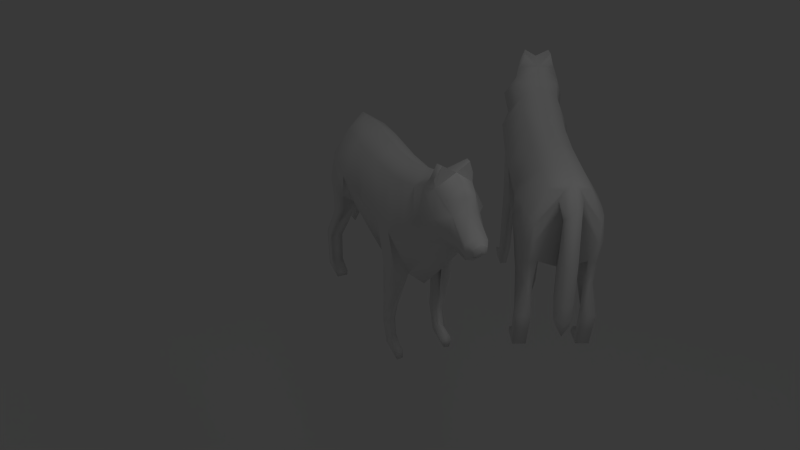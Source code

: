 # Source: wilk.blend  (saved by Blender 2.61.0; exported with 4.5.12 LTS)
import bpy
from mathutils import Matrix  # noqa: F401  (used for matrix-valued properties, if any)

bpy.ops.wm.read_factory_settings(use_empty=True)
scene = bpy.context.scene
scene.name = 'Scene'

# ---- collections
col_collection_1 = bpy.data.collections.new('Collection 1'); scene.collection.children.link(col_collection_1)

# ---- world
world_world = bpy.data.worlds.new('World'); scene.world = world_world
world_world.color = (0.05088, 0.05088, 0.05088)
world_world.use_sun_shadow = False
world_world.sun_shadow_jitter_overblur = 0.0
world_world.cycles.sampling_method = 'MANUAL'
world_world.cycles.sample_map_resolution = 256

# ---- cameras
cam_camera = bpy.data.cameras.new('Camera')
cam_camera.clip_end = 100.0
cam_camera.lens = 35.0
cam_camera.sensor_width = 32.0
cam_camera.sensor_height = 18.0
cam_camera.ortho_scale = 7.314
cam_camera.dof.focus_distance = 0.0
cam_camera.dof.aperture_fstop = 128.0

# ---- lights
light_lamp = bpy.data.lights.new('Lamp', 'POINT')
light_lamp.transmission_factor = 0.0
light_lamp.cutoff_distance = 30.0
light_lamp.energy = 100.0
light_lamp.shadow_buffer_clip_start = 1.001
light_lamp.shadow_soft_size = 1.0
light_lamp.shadow_maximum_resolution = 0.006
light_lamp.use_absolute_resolution = True
light_lamp.cycles.use_multiple_importance_sampling = False

# ---- meshes
me_cube_000 = bpy.data.meshes.new('Cube.000')
me_cube_000.from_pydata([(0.1478, -0.6152, -1.08), (-0.9129, -0.5939, -0.8628), (0.1609, -0.4634, 0.7821), (-0.9853, -0.4845, 0.7832), (1.035, -0.4636, 0.8537), (1.153, -0.5371, -1.356), (-1.729, -0.4837, 0.749), (-2.034, -0.5753, -0.9484), (2.034, -0.4083, -1.17), (1.742, -0.465, 1.026), (2.238, -0.4559, 1.186), (2.622, -0.4677, -0.4871), (3.14, -0.345, 0.2929), (2.565, -0.4764, 1.431), (-2.038, -0.2031, 0.4029), (-2.014, -0.1726, 0.8536), (-2.474, -0.1608, 0.4261), (-2.225, -0.1455, 0.1846), (-2.162, -0.1567, -1.028), (-2.766, -0.157, -0.6403), (-2.869, -0.1556, -1.497), (-2.26, -0.1572, -1.73), (-2.551, -0.1552, -2.17), (-2.877, -0.1547, -1.964), (-2.796, -0.1535, -2.207), (0.1417, -0.8445, -0.1423), (-0.7288, -0.9778, 0.01316), (2.433, -0.8426, 0.3433), (2.717, -0.6691, 0.5647), (-2.033, -0.2714, 0.5889), (-2.344, -0.2069, 0.2998), (-2.465, -0.2149, -0.8289), (-2.566, -0.2141, -1.601), (-2.716, -0.2135, -2.049), (0.1717, 2.086e-07, -1.3), (-0.7165, 3.874e-07, -0.9569), (0.1809, -1.097e-07, 1.05), (-1.0, 3.576e-07, 1.099), (1.037, -2.109e-07, 1.138), (1.105, -2.98e-08, -1.519), (-1.745, 4.172e-07, 1.04), (-2.098, 4.768e-07, -1.102), (2.006, -5.96e-08, -1.558), (1.761, -4.133e-07, 1.348), (2.217, -5.146e-07, 1.494), (2.558, -6.797e-07, 1.67), (-2.034, 4.659e-07, 0.6361), (-2.014, 4.619e-07, 1.028), (-2.486, 6.557e-07, 0.5637), (-2.229, 6.398e-07, 0.3008), (-2.132, 1.478e-06, -1.187), (-2.798, 1.475e-06, -0.6922), (-2.894, 1.907e-06, -1.675), (-2.228, 1.902e-06, -1.938), (-2.545, 2.111e-06, -2.445), (-2.888, 2.116e-06, -2.182), (-2.815, 2.205e-06, -2.478), (-1.484, -0.4196, -1.063), (-0.7219, -0.7992, -0.5464), (-2.121, -0.7227, -0.4177), (-1.448, -0.897, 0.09378), (-2.038, -0.745, 0.03272), (-2.084, -0.8065, -0.5377), (-2.006, -0.7809, -1.015), (-0.7393, -0.9862, -0.535), (-0.8655, -0.9273, -1.016), (-1.496, -0.8893, -1.061), (-1.5, -0.9506, -0.5608), (-1.325, -0.9025, -1.632), (-1.74, -0.8415, -1.667), (-2.013, -0.7617, -1.619), (-1.325, -0.6181, -1.63), (-2.012, -0.6168, -1.617), (-1.74, -0.4869, -1.663), (-1.84, -0.6315, -2.344), (-2.196, -0.5966, -2.37), (-2.199, -0.9203, -2.373), (-1.84, -0.9319, -2.347), (-1.791, -0.9273, -3.067), (-2.045, -0.9223, -3.308), (-2.043, -0.598, -3.306), (-1.792, -0.6354, -3.065), (-1.521, -0.642, -3.189), (-1.479, -0.6225, -3.416), (-1.478, -0.8922, -3.418), (-1.52, -0.9197, -3.191), (1.143, -0.8194, -0.2393), (1.784, -0.8216, -0.1454), (1.984, -0.6868, -1.361), (1.199, -0.6798, -1.353), (1.595, -0.7859, -1.365), (1.51, -0.7791, -2.275), (1.232, -0.6734, -2.2), (1.781, -0.6744, -2.206), (1.251, -0.5336, -2.195), (1.759, -0.5336, -2.199), (1.269, -0.5336, -2.795), (1.639, -0.5336, -2.67), (1.653, -0.6674, -2.671), (1.254, -0.6793, -2.806), (1.498, -0.7723, -2.801), (1.704, -0.7661, -3.266), (1.511, -0.6904, -3.393), (1.757, -0.6674, -3.082), (1.524, -0.5336, -3.375), (1.748, -0.5336, -3.089), (1.997, -0.5536, -3.165), (2.168, -0.5336, -3.462), (1.974, -0.6669, -3.146), (2.167, -0.6778, -3.486), (2.15, -0.7366, -3.259), (2.773, -1.08e-07, 1.792), (3.092, -0.7477, 0.9448), (2.818, -0.5237, 1.492), (3.429, -0.3704, 0.5889), (3.155, -0.419, 1.595), (3.421, -0.4975, 1.025), (3.233, -1.192e-07, 1.927), (3.81, -1.08e-07, 1.343), (3.516, -1.08e-07, 1.813), (3.532, -0.308, 1.519), (3.793, -0.2386, 0.5469), (3.695, -0.272, 1.244), (3.8, -0.2452, 0.6649), (3.791, -1.08e-07, 0.6501), (4.268, -0.2167, 0.5784), (4.292, -1.043e-07, 0.5748), (4.274, -0.2536, 0.9095), (4.3, -1.08e-07, 1.036), (4.461, -1.08e-07, 0.9647), (4.459, -0.147, 0.8856), (4.456, -1.043e-07, 0.7115), (4.458, -0.1249, 0.7154), (4.556, -1.18e-07, 0.8726), (4.188, -0.2046, 0.5594), (4.211, -1.08e-07, 0.5543), (4.184, -0.1738, 0.4872), (4.203, -1.49e-07, 0.4414), (4.263, -1.043e-07, 0.5334), (3.12, -0.4321, 1.796), (3.194, -0.3032, 2.106), (2.923, -0.3087, 1.93), (2.934, -0.435, 1.724), (3.01, -0.3323, 2.077), (3.795, -0.3828, 0.9574), (4.275, -0.2574, 0.7477), (4.457, -0.1471, 0.7961), (3.711, -1.08e-07, 1.614), (4.203, -1.49e-07, 0.4414), (3.783, -1.49e-07, 0.4738), (3.439, -1.192e-07, 0.3877), (3.239, -1.192e-07, 0.05621), (2.683, -1.192e-07, -0.8066), (1.599, -0.4882, -1.353), (1.606, -1.043e-07, -1.594), (1.505, -0.4818, -2.197), (1.454, -0.4818, -2.732), (1.636, -0.4818, -3.232), (2.083, -0.4918, -3.314), (-1.759, -0.534, -1.006), (-1.751, -0.8818, -1.038), (-1.792, -0.9323, -0.5492), (-1.743, -0.8654, 0.06325), (-1.876, -0.8239, -1.643), (-1.876, -0.5972, -1.64), (-2.018, -0.5832, -2.357), (-2.02, -0.946, -2.36), (-1.918, -0.9445, -3.188), (-1.918, -0.5863, -3.186), (-1.5, -0.6044, -3.302), (-1.499, -0.9227, -3.304)], [], [(25, 2, 3, 26), (2, 25, 86, 4), (25, 0, 5, 86), (4, 86, 87, 9), (9, 87, 27, 10), (87, 8, 11, 27), (10, 27, 28, 13), (27, 11, 12, 28), (61, 6, 15, 29), (14, 29, 30, 17), (29, 15, 16, 30), (17, 30, 31, 18), (30, 16, 19, 31), (18, 31, 32, 21), (31, 19, 20, 32), (21, 32, 33, 22), (32, 20, 23, 33), (22, 33, 24), (33, 23, 24), (34, 0, 1, 35), (37, 3, 2, 36), (36, 2, 4, 38), (0, 34, 39, 5), (3, 37, 40, 6), (38, 4, 9, 43), (43, 9, 10, 44), (8, 42, 152, 11), (11, 152, 151, 12), (44, 10, 13, 45), (41, 7, 14, 46), (6, 40, 47, 15), (15, 47, 48, 16), (46, 14, 17, 49), (49, 17, 18, 50), (16, 48, 51, 19), (19, 51, 52, 20), (50, 18, 21, 53), (53, 21, 22, 54), (20, 52, 55, 23), (23, 55, 56, 24), (54, 22, 24, 56), (58, 0, 25), (26, 58, 25), (1, 0, 58), (60, 3, 6), (60, 26, 3), (59, 29, 14), (7, 59, 14), (59, 61, 29), (57, 41, 35), (1, 57, 35), (61, 59, 62), (59, 7, 63, 62), (58, 26, 64), (1, 58, 64, 65), (65, 64, 67, 66), (64, 26, 60, 67), (65, 66, 69, 68), (1, 65, 68, 71), (63, 7, 72, 70), (57, 1, 71, 73), (73, 71, 74), (70, 72, 75, 76), (71, 68, 77, 74), (68, 69, 77), (74, 77, 78, 81), (76, 75, 80, 79), (79, 80, 83, 84), (81, 78, 85, 82), (8, 87, 88), (86, 5, 89), (90, 87, 86), (89, 90, 86), (90, 88, 87), (90, 89, 92, 91), (88, 90, 91, 93), (89, 5, 94, 92), (8, 88, 93, 95), (95, 93, 98, 97), (92, 94, 96, 99), (93, 91, 100, 98), (91, 92, 99, 100), (100, 99, 102, 101), (98, 100, 101, 103), (99, 96, 104, 102), (97, 98, 103, 105), (105, 103, 108, 106), (102, 104, 107, 109), (103, 101, 110, 108), (101, 102, 109, 110), (108, 110, 106), (110, 109, 107), (45, 13, 113, 111), (12, 151, 150, 114), (13, 28, 112, 113), (28, 12, 114, 112), (112, 114, 116), (113, 112, 116, 115), (117, 115, 120, 119), (114, 150, 149, 121), (115, 116, 122, 120), (123, 116, 114), (121, 123, 114), (123, 124, 126, 125), (118, 122, 127, 128), (128, 127, 130, 129), (125, 126, 131, 132), (132, 131, 133), (129, 130, 133), (124, 123, 134, 135), (123, 121, 136, 134), (121, 149, 148, 136), (136, 137, 138), (134, 136, 138), (135, 134, 138), (115, 117, 140, 139), (113, 115, 139, 142), (111, 113, 142, 141), (143, 117, 111), (141, 143, 111), (143, 140, 117), (143, 142, 139), (140, 143, 139), (143, 141, 142), (123, 144, 116), (144, 122, 116), (122, 144, 145, 127), (144, 123, 125, 145), (127, 145, 146, 130), (145, 125, 132, 146), (130, 146, 133), (146, 132, 133), (147, 120, 122), (118, 147, 122), (147, 119, 120), (39, 154, 153, 5), (154, 42, 8, 153), (5, 153, 155, 94), (153, 8, 95, 155), (94, 155, 156, 96), (155, 95, 97, 156), (96, 156, 157, 104), (156, 97, 105, 157), (104, 157, 158, 107), (157, 105, 106, 158), (107, 158, 110), (158, 106, 110), (61, 162, 6), (162, 60, 6), (57, 159, 41), (159, 7, 41), (67, 161, 160, 66), (161, 62, 63, 160), (60, 162, 161, 67), (162, 61, 62, 161), (66, 160, 163, 69), (160, 63, 70, 163), (7, 159, 164, 72), (159, 57, 73, 164), (72, 164, 165, 75), (164, 73, 74, 165), (69, 163, 166, 77), (163, 70, 76, 166), (77, 166, 167, 78), (166, 76, 79, 167), (75, 165, 168, 80), (165, 74, 81, 168), (80, 168, 169, 83), (168, 81, 82, 169), (78, 167, 170, 85), (167, 79, 84, 170), (83, 169, 170, 84), (169, 82, 85, 170)])
me_cube_000.polygons.foreach_set('use_smooth', [True] * 173)
_k = set([(1, 58), (26, 58), (115, 117), (115, 139), (117, 140), (123, 124), (123, 125), (123, 134), (125, 126), (129, 130), (130, 146), (131, 132), (132, 146), (134, 138), (139, 140)])
me_cube_000.attributes.new('sharp_edge', 'BOOLEAN', 'EDGE').data.foreach_set('value', [ (min(e.vertices), max(e.vertices)) in _k for e in me_cube_000.edges])
_uv = me_cube_000.uv_layers.new(name='UVTex')
_uv.uv.foreach_set('vector', [0.3979, 0.4882, 0.3963, 0.5996, 0.2827, 0.5906, 0.3081, 0.5013, 0.3963, 0.5996, 0.3979, 0.4882, 0.5049, 0.4818, 0.4878, 0.6118, 0.3979, 0.4882, 0.402, 0.3812, 0.5051, 0.3614, 0.5049, 0.4818, 0.4878, 0.6118, 0.5049, 0.4818, 0.5716, 0.4955, 0.5619, 0.6308, 0.5619, 0.6308, 0.5716, 0.4955, 0.6349, 0.5496, 0.6131, 0.648, 0.5716, 0.4955, 0.6179, 0.3764, 0.6697, 0.4531, 0.6349, 0.5496, 0.6131, 0.648, 0.6349, 0.5496, 0.6668, 0.5746, 0.646, 0.6687, 0.6349, 0.5496, 0.6697, 0.4531, 0.7225, 0.5288, 0.6668, 0.5746, 0.1929, 0.5147, 0.2174, 0.5824, 0.1764, 0.6089, 0.1679, 0.5811, 0.9327, 0.3459, 0.9315, 0.3656, 0.902, 0.3315, 0.9164, 0.3159, 0.9315, 0.3656, 0.9279, 0.3947, 0.8877, 0.3456, 0.902, 0.3315, 0.9164, 0.3159, 0.902, 0.3315, 0.8589, 0.209, 0.8827, 0.1823, 0.902, 0.3315, 0.8877, 0.3456, 0.8322, 0.237, 0.8589, 0.209, 0.8827, 0.1823, 0.8589, 0.209, 0.8276, 0.1343, 0.8554, 0.1131, 0.8589, 0.209, 0.8322, 0.237, 0.7992, 0.1525, 0.8276, 0.1343, 0.8554, 0.1131, 0.8276, 0.1343, 0.8027, 0.09396, 0.8156, 0.07655, 0.8276, 0.1343, 0.7992, 0.1525, 0.7882, 0.1059, 0.8027, 0.09396, 0.8156, 0.07655, 0.8027, 0.09396, 0.7897, 0.07993, 0.8027, 0.09396, 0.7882, 0.1059, 0.7897, 0.07993, 0.4034, 0.3155, 0.402, 0.3812, 0.3054, 0.3874, 0.3094, 0.3271, 0.2731, 0.6554, 0.2827, 0.5906, 0.3963, 0.5996, 0.3918, 0.6632, 0.3918, 0.6632, 0.3963, 0.5996, 0.4878, 0.6118, 0.4778, 0.6765, 0.402, 0.3812, 0.4034, 0.3155, 0.4983, 0.3057, 0.5051, 0.3614, 0.2827, 0.5906, 0.2731, 0.6554, 0.1989, 0.6393, 0.2174, 0.5824, 0.4778, 0.6765, 0.4878, 0.6118, 0.5619, 0.6308, 0.5518, 0.6963, 0.5518, 0.6963, 0.5619, 0.6308, 0.6131, 0.648, 0.599, 0.7103, 0.6179, 0.3764, 0.6542, 0.3255, 0.7132, 0.4068, 0.6697, 0.4531, 0.6697, 0.4531, 0.7132, 0.4068, 0.7662, 0.5049, 0.7225, 0.5288, 0.599, 0.7103, 0.6131, 0.648, 0.646, 0.6687, 0.6345, 0.7243, 0.08375, 0.4545, 0.1362, 0.4459, 0.1555, 0.5688, 0.1476, 0.5951, 0.2174, 0.5824, 0.1989, 0.6393, 0.172, 0.6335, 0.1764, 0.6089, 0.9279, 0.3947, 0.9187, 0.4176, 0.8776, 0.3653, 0.8877, 0.3456, 0.9603, 0.3474, 0.9327, 0.3459, 0.9164, 0.3159, 0.9388, 0.3202, 0.9388, 0.3202, 0.9164, 0.3159, 0.8827, 0.1823, 0.8947, 0.1598, 0.8877, 0.3456, 0.8776, 0.3653, 0.8135, 0.2387, 0.8322, 0.237, 0.8322, 0.237, 0.8135, 0.2387, 0.7773, 0.1388, 0.7992, 0.1525, 0.8947, 0.1598, 0.8827, 0.1823, 0.8554, 0.1131, 0.8615, 0.08533, 0.8615, 0.08533, 0.8554, 0.1131, 0.8156, 0.07655, 0.8086, 0.0414, 0.7992, 0.1525, 0.7773, 0.1388, 0.7694, 0.0836, 0.7882, 0.1059, 0.7882, 0.1059, 0.7694, 0.0836, 0.7759, 0.04745, 0.7897, 0.07993, 0.8086, 0.0414, 0.8156, 0.07655, 0.7897, 0.07993, 0.7759, 0.04745, 0.3209, 0.4423, 0.402, 0.3812, 0.3979, 0.4882, 0.3081, 0.5013, 0.3209, 0.4423, 0.3979, 0.4882, 0.3054, 0.3874, 0.402, 0.3812, 0.3209, 0.4423, 0.2426, 0.5135, 0.2827, 0.5906, 0.2174, 0.5824, 0.2426, 0.5135, 0.3081, 0.5013, 0.2827, 0.5906, 0.1667, 0.4873, 0.1679, 0.5811, 0.1555, 0.5688, 0.1362, 0.4459, 0.1667, 0.4873, 0.1555, 0.5688, 0.1667, 0.4873, 0.1929, 0.5147, 0.1679, 0.5811, 0.1865, 0.7815, 0.1188, 0.735, 0.2696, 0.735, 0.2607, 0.8012, 0.1865, 0.7815, 0.2696, 0.735, 0.1929, 0.5147, 0.1667, 0.4873, 0.1804, 0.4717, 0.1667, 0.4873, 0.1362, 0.4459, 0.1698, 0.4286, 0.1804, 0.4717, 0.3209, 0.4423, 0.3081, 0.5013, 0.2982, 0.4489, 0.3054, 0.3874, 0.3209, 0.4423, 0.2982, 0.4489, 0.2794, 0.4053, 0.2794, 0.4053, 0.2982, 0.4489, 0.2292, 0.4573, 0.219, 0.411, 0.2982, 0.4489, 0.3081, 0.5013, 0.2426, 0.5135, 0.2292, 0.4573, 0.2794, 0.4053, 0.219, 0.411, 0.1816, 0.3532, 0.2269, 0.3493, 0.3054, 0.3874, 0.2794, 0.4053, 0.2269, 0.3493, 0.2486, 0.3296, 0.1698, 0.4286, 0.1362, 0.4459, 0.1205, 0.375, 0.1517, 0.3646, 0.3106, 0.3197, 0.3054, 0.3874, 0.2486, 0.3296, 0.2558, 0.2862, 0.2558, 0.2862, 0.2486, 0.3296, 0.1813, 0.2512, 0.1517, 0.3646, 0.1205, 0.375, 0.08877, 0.3023, 0.1202, 0.2889, 0.2486, 0.3296, 0.2269, 0.3493, 0.155, 0.2761, 0.1813, 0.2512, 0.2269, 0.3493, 0.1816, 0.3532, 0.155, 0.2761, 0.1813, 0.2512, 0.155, 0.2761, 0.1082, 0.2196, 0.1193, 0.1905, 0.1202, 0.2889, 0.08877, 0.3023, 0.06972, 0.2291, 0.08868, 0.2277, 0.08868, 0.2277, 0.06972, 0.2291, 0.08087, 0.2028, 0.08714, 0.208, 0.1193, 0.1905, 0.1082, 0.2196, 0.09416, 0.2069, 0.09186, 0.1945, 0.6179, 0.3764, 0.5716, 0.4955, 0.6022, 0.3741, 0.5049, 0.4818, 0.5051, 0.3614, 0.52, 0.365, 0.562, 0.3691, 0.5716, 0.4955, 0.5049, 0.4818, 0.52, 0.365, 0.562, 0.3691, 0.5049, 0.4818, 0.562, 0.3691, 0.6022, 0.3741, 0.5716, 0.4955, 0.562, 0.3691, 0.52, 0.365, 0.5352, 0.2779, 0.5681, 0.2745, 0.6022, 0.3741, 0.562, 0.3691, 0.5681, 0.2745, 0.5966, 0.2855, 0.52, 0.365, 0.5051, 0.3614, 0.5208, 0.2755, 0.5352, 0.2779, 0.6179, 0.3764, 0.6022, 0.3741, 0.5966, 0.2855, 0.6115, 0.2843, 0.6115, 0.2843, 0.5966, 0.2855, 0.5911, 0.2307, 0.6066, 0.2285, 0.5352, 0.2779, 0.5208, 0.2755, 0.5323, 0.2204, 0.5446, 0.2222, 0.5966, 0.2855, 0.5681, 0.2745, 0.5692, 0.2204, 0.5911, 0.2307, 0.5681, 0.2745, 0.5352, 0.2779, 0.5446, 0.2222, 0.5692, 0.2204, 0.5692, 0.2204, 0.5446, 0.2222, 0.552, 0.1826, 0.5631, 0.1805, 0.5911, 0.2307, 0.5692, 0.2204, 0.5631, 0.1805, 0.5801, 0.1824, 0.5446, 0.2222, 0.5323, 0.2204, 0.544, 0.1797, 0.552, 0.1826, 0.6066, 0.2285, 0.5911, 0.2307, 0.5801, 0.1824, 0.5949, 0.1753, 0.5949, 0.1753, 0.5801, 0.1824, 0.5713, 0.1661, 0.574, 0.1591, 0.552, 0.1826, 0.544, 0.1797, 0.5581, 0.1613, 0.5599, 0.1643, 0.5801, 0.1824, 0.5631, 0.1805, 0.5642, 0.1632, 0.5713, 0.1661, 0.5631, 0.1805, 0.552, 0.1826, 0.5599, 0.1643, 0.5642, 0.1632, 0.5713, 0.1661, 0.5642, 0.1632, 0.574, 0.1591, 0.5642, 0.1632, 0.5599, 0.1643, 0.5581, 0.1613, 0.6345, 0.7243, 0.646, 0.6687, 0.6749, 0.6734, 0.6574, 0.7352, 0.7225, 0.5288, 0.7662, 0.5049, 0.7848, 0.5389, 0.7601, 0.5765, 0.646, 0.6687, 0.6668, 0.5746, 0.7019, 0.6152, 0.6749, 0.6734, 0.6668, 0.5746, 0.7225, 0.5288, 0.7601, 0.5765, 0.7019, 0.6152, 0.7019, 0.6152, 0.7601, 0.5765, 0.7415, 0.6257, 0.6749, 0.6734, 0.7019, 0.6152, 0.7415, 0.6257, 0.7127, 0.6857, 0.7318, 0.7375, 0.7127, 0.6857, 0.7526, 0.6816, 0.7599, 0.7237, 0.7601, 0.5765, 0.7848, 0.5389, 0.8069, 0.5549, 0.7957, 0.5784, 0.7127, 0.6857, 0.7415, 0.6257, 0.7751, 0.657, 0.7526, 0.6816, 0.793, 0.5902, 0.7415, 0.6257, 0.7601, 0.5765, 0.7957, 0.5784, 0.793, 0.5902, 0.7601, 0.5765, 0.3544, 0.8505, 0.3814, 0.8511, 0.3788, 0.9069, 0.3551, 0.9031, 0.7981, 0.6809, 0.7751, 0.657, 0.8345, 0.6233, 0.848, 0.6478, 0.848, 0.6478, 0.8345, 0.6233, 0.8533, 0.6235, 0.8621, 0.6362, 0.8408, 0.5917, 0.8625, 0.5861, 0.8681, 0.6067, 0.8568, 0.6089, 0.8568, 0.6089, 0.8681, 0.6067, 0.8691, 0.6258, 0.8621, 0.6362, 0.8533, 0.6235, 0.8691, 0.6258, 0.3814, 0.8511, 0.3544, 0.8505, 0.3589, 0.8062, 0.3814, 0.8037, 0.793, 0.5902, 0.7957, 0.5784, 0.8363, 0.587, 0.8336, 0.5942, 0.7957, 0.5784, 0.8069, 0.5549, 0.8454, 0.5715, 0.8363, 0.587, 0.8363, 0.587, 0.853, 0.5811, 0.8549, 0.5917, 0.8336, 0.5942, 0.8363, 0.587, 0.8549, 0.5917, 0.3814, 0.8037, 0.3589, 0.8062, 0.3814, 0.7975, 0.6903, 0.8225, 0.7034, 0.8768, 0.6658, 0.8768, 0.6755, 0.8376, 0.6749, 0.6734, 0.7127, 0.6857, 0.7089, 0.7067, 0.6894, 0.6991, 0.6574, 0.7352, 0.6749, 0.6734, 0.6894, 0.6991, 0.6869, 0.7229, 0.7032, 0.7327, 0.6946, 0.7656, 0.6574, 0.7352, 0.6869, 0.7229, 0.7032, 0.7327, 0.6574, 0.7352, 0.7032, 0.7327, 0.7211, 0.7416, 0.6946, 0.7656, 0.7032, 0.7327, 0.6894, 0.6991, 0.7089, 0.7067, 0.7211, 0.7416, 0.7032, 0.7327, 0.7089, 0.7067, 0.7032, 0.7327, 0.6869, 0.7229, 0.6894, 0.6991, 0.793, 0.5902, 0.785, 0.6232, 0.7415, 0.6257, 0.785, 0.6232, 0.7751, 0.657, 0.7415, 0.6257, 0.7751, 0.657, 0.785, 0.6232, 0.8364, 0.6082, 0.8345, 0.6233, 0.785, 0.6232, 0.793, 0.5902, 0.8408, 0.5917, 0.8364, 0.6082, 0.8345, 0.6233, 0.8364, 0.6082, 0.8543, 0.6158, 0.8533, 0.6235, 0.8364, 0.6082, 0.8408, 0.5917, 0.8568, 0.6089, 0.8543, 0.6158, 0.8533, 0.6235, 0.8543, 0.6158, 0.8691, 0.6258, 0.8543, 0.6158, 0.8568, 0.6089, 0.8691, 0.6258, 0.7814, 0.7047, 0.7526, 0.6816, 0.7751, 0.657, 0.7981, 0.6809, 0.7814, 0.7047, 0.7751, 0.657, 0.7814, 0.7047, 0.7599, 0.7237, 0.7526, 0.6816, 0.454, 0.8381, 0.5073, 0.8382, 0.5026, 0.8981, 0.4544, 0.9003, 0.5073, 0.8382, 0.5606, 0.8381, 0.5501, 0.9068, 0.5026, 0.8981, 0.5051, 0.3614, 0.4616, 0.3492, 0.4954, 0.2681, 0.5208, 0.2755, 0.6588, 0.3595, 0.6179, 0.3764, 0.6115, 0.2843, 0.6365, 0.2758, 0.5208, 0.2755, 0.4954, 0.2681, 0.5149, 0.2177, 0.5323, 0.2204, 0.6365, 0.2758, 0.6115, 0.2843, 0.6066, 0.2285, 0.6272, 0.2196, 0.5323, 0.2204, 0.5149, 0.2177, 0.5321, 0.1724, 0.544, 0.1797, 0.6272, 0.2196, 0.6066, 0.2285, 0.5949, 0.1753, 0.6125, 0.1603, 0.544, 0.1797, 0.5321, 0.1724, 0.5578, 0.1377, 0.5581, 0.1613, 0.6125, 0.1603, 0.5949, 0.1753, 0.574, 0.1591, 0.5578, 0.1377, 0.5581, 0.1613, 0.5578, 0.1377, 0.5642, 0.1632, 0.5578, 0.1377, 0.574, 0.1591, 0.5642, 0.1632, 0.1929, 0.5147, 0.2173, 0.5134, 0.2174, 0.5824, 0.2173, 0.5134, 0.2426, 0.5135, 0.2174, 0.5824, 0.1865, 0.7815, 0.1558, 0.7939, 0.1188, 0.735, 0.1558, 0.7939, 0.1258, 0.8012, 0.1188, 0.735, 0.2292, 0.4573, 0.2044, 0.4639, 0.1947, 0.419, 0.219, 0.411, 0.2044, 0.4639, 0.1804, 0.4717, 0.1698, 0.4286, 0.1947, 0.419, 0.2426, 0.5135, 0.2173, 0.5134, 0.2044, 0.4639, 0.2292, 0.4573, 0.2173, 0.5134, 0.1929, 0.5147, 0.1804, 0.4717, 0.2044, 0.4639, 0.219, 0.411, 0.1947, 0.419, 0.1676, 0.3585, 0.1816, 0.3532, 0.1947, 0.419, 0.1698, 0.4286, 0.1517, 0.3646, 0.1676, 0.3585, 0.1258, 0.8012, 0.1558, 0.7939, 0.1768, 0.8613, 0.1619, 0.8663, 0.1558, 0.7939, 0.1865, 0.7815, 0.1954, 0.8539, 0.1768, 0.8613, 0.1205, 0.375, 0.107, 0.3818, 0.07289, 0.3102, 0.08877, 0.3023, 0.2616, 0.2698, 0.2558, 0.2862, 0.1813, 0.2512, 0.1911, 0.2329, 0.1816, 0.3532, 0.1676, 0.3585, 0.1371, 0.2831, 0.155, 0.2761, 0.1676, 0.3585, 0.1517, 0.3646, 0.1202, 0.2889, 0.1371, 0.2831, 0.155, 0.2761, 0.1371, 0.2831, 0.09721, 0.2249, 0.1082, 0.2196, 0.1371, 0.2831, 0.1202, 0.2889, 0.08868, 0.2277, 0.09721, 0.2249, 0.08877, 0.3023, 0.07289, 0.3102, 0.05211, 0.227, 0.06972, 0.2291, 0.1911, 0.2329, 0.1813, 0.2512, 0.1193, 0.1905, 0.1219, 0.1713, 0.06972, 0.2291, 0.05211, 0.227, 0.07987, 0.1882, 0.08087, 0.2028, 0.1219, 0.1713, 0.1193, 0.1905, 0.09186, 0.1945, 0.07987, 0.1882, 0.1082, 0.2196, 0.09721, 0.2249, 0.0906, 0.2076, 0.09416, 0.2069, 0.09721, 0.2249, 0.08868, 0.2277, 0.08714, 0.208, 0.0906, 0.2076, 0.08087, 0.2028, 0.07987, 0.1882, 0.0906, 0.2076, 0.08714, 0.208, 0.07987, 0.1882, 0.09186, 0.1945, 0.09416, 0.2069, 0.0906, 0.2076])
me_cube_000.use_remesh_preserve_volume = False
me_cube_000.use_remesh_preserve_attributes = False
me_cube_000.use_mirror_vertex_groups = False
me_cube_000.update()
me_cube_003 = bpy.data.meshes.new('Cube.003')
me_cube_003.from_pydata([(0.1478, -0.6152, -1.08), (-0.9129, -0.5939, -0.8628), (0.1609, -0.4634, 0.7821), (-0.9853, -0.4845, 0.7832), (1.035, -0.4636, 0.8537), (1.153, -0.5371, -1.356), (-1.729, -0.4837, 0.749), (-2.034, -0.5753, -0.9484), (2.034, -0.4083, -1.17), (1.742, -0.465, 1.026), (2.238, -0.4559, 1.186), (2.622, -0.4677, -0.4871), (3.14, -0.345, 0.2929), (2.565, -0.4764, 1.431), (-2.038, -0.2031, 0.4029), (-2.014, -0.1726, 0.8536), (-2.474, -0.1608, 0.4261), (-2.225, -0.1455, 0.1846), (-2.162, -0.1567, -1.028), (-2.766, -0.157, -0.6403), (-2.869, -0.1556, -1.497), (-2.26, -0.1572, -1.73), (-2.551, -0.1552, -2.17), (-2.877, -0.1547, -1.964), (-2.796, -0.1535, -2.207), (0.1417, -0.8445, -0.1423), (-0.7288, -0.9778, 0.01316), (2.433, -0.8426, 0.3433), (2.717, -0.6691, 0.5647), (-2.033, -0.2714, 0.5889), (-2.344, -0.2069, 0.2998), (-2.465, -0.2149, -0.8289), (-2.566, -0.2141, -1.601), (-2.716, -0.2135, -2.049), (0.1717, 2.086e-07, -1.3), (-0.7165, 3.874e-07, -0.9569), (0.1809, -1.097e-07, 1.05), (-1.0, 3.576e-07, 1.099), (1.037, -2.109e-07, 1.138), (1.105, -2.98e-08, -1.519), (-1.745, 4.172e-07, 1.04), (-2.098, 4.768e-07, -1.102), (2.006, -5.96e-08, -1.558), (1.761, -4.133e-07, 1.348), (2.217, -5.146e-07, 1.494), (2.558, -6.797e-07, 1.67), (-2.034, 4.659e-07, 0.6361), (-2.014, 4.619e-07, 1.028), (-2.486, 6.557e-07, 0.5637), (-2.229, 6.398e-07, 0.3008), (-2.132, 1.478e-06, -1.187), (-2.798, 1.475e-06, -0.6922), (-2.894, 1.907e-06, -1.675), (-2.228, 1.902e-06, -1.938), (-2.545, 2.111e-06, -2.445), (-2.888, 2.116e-06, -2.182), (-2.815, 2.205e-06, -2.478), (-1.484, -0.4196, -1.063), (-0.7219, -0.7992, -0.5464), (-2.121, -0.7227, -0.4177), (-1.448, -0.897, 0.09378), (-2.038, -0.745, 0.03272), (-2.084, -0.8065, -0.5377), (-2.006, -0.7809, -1.015), (-0.7393, -0.9862, -0.535), (-0.8655, -0.9273, -1.016), (-1.496, -0.8893, -1.061), (-1.5, -0.9506, -0.5608), (-1.325, -0.9025, -1.632), (-1.74, -0.8415, -1.667), (-2.013, -0.7617, -1.619), (-1.325, -0.6181, -1.63), (-2.012, -0.6168, -1.617), (-1.74, -0.4869, -1.663), (-1.84, -0.6315, -2.344), (-2.196, -0.5966, -2.37), (-2.199, -0.9203, -2.373), (-1.84, -0.9319, -2.347), (-1.791, -0.9273, -3.067), (-2.045, -0.9223, -3.308), (-2.043, -0.598, -3.306), (-1.792, -0.6354, -3.065), (-1.521, -0.642, -3.189), (-1.479, -0.6225, -3.416), (-1.478, -0.8922, -3.418), (-1.52, -0.9197, -3.191), (1.143, -0.8194, -0.2393), (1.784, -0.8216, -0.1454), (1.984, -0.6868, -1.361), (1.199, -0.6798, -1.353), (1.595, -0.7859, -1.365), (1.51, -0.7791, -2.275), (1.232, -0.6734, -2.2), (1.781, -0.6744, -2.206), (1.251, -0.5336, -2.195), (1.759, -0.5336, -2.199), (1.269, -0.5336, -2.795), (1.639, -0.5336, -2.67), (1.653, -0.6674, -2.671), (1.254, -0.6793, -2.806), (1.498, -0.7723, -2.801), (1.704, -0.7661, -3.266), (1.511, -0.6904, -3.393), (1.757, -0.6674, -3.082), (1.524, -0.5336, -3.375), (1.748, -0.5336, -3.089), (1.997, -0.5536, -3.165), (2.168, -0.5336, -3.462), (1.974, -0.6669, -3.146), (2.167, -0.6778, -3.486), (2.15, -0.7366, -3.259), (2.773, -1.08e-07, 1.792), (3.092, -0.7477, 0.9448), (2.818, -0.5237, 1.492), (3.429, -0.3704, 0.5889), (3.155, -0.419, 1.595), (3.421, -0.4975, 1.025), (3.233, -1.192e-07, 1.927), (3.81, -1.08e-07, 1.343), (3.516, -1.08e-07, 1.813), (3.532, -0.308, 1.519), (3.793, -0.2386, 0.5469), (3.695, -0.272, 1.244), (3.8, -0.2452, 0.6649), (3.791, -1.08e-07, 0.6501), (4.268, -0.2167, 0.5784), (4.292, -1.043e-07, 0.5748), (4.274, -0.2536, 0.9095), (4.3, -1.08e-07, 1.036), (4.461, -1.08e-07, 0.9647), (4.459, -0.147, 0.8856), (4.456, -1.043e-07, 0.7115), (4.458, -0.1249, 0.7154), (4.556, -1.18e-07, 0.8726), (4.188, -0.2046, 0.5594), (4.211, -1.08e-07, 0.5543), (4.184, -0.1738, 0.4872), (4.203, -1.49e-07, 0.4414), (4.263, -1.043e-07, 0.5334), (3.12, -0.4321, 1.796), (3.194, -0.3032, 2.106), (2.923, -0.3087, 1.93), (2.934, -0.435, 1.724), (3.01, -0.3323, 2.077), (3.795, -0.3828, 0.9574), (4.275, -0.2574, 0.7477), (4.457, -0.1471, 0.7961), (3.711, -1.08e-07, 1.614), (4.203, -1.49e-07, 0.4414), (3.783, -1.49e-07, 0.4738), (3.439, -1.192e-07, 0.3877), (3.239, -1.192e-07, 0.05621), (2.683, -1.192e-07, -0.8066), (1.599, -0.4882, -1.353), (1.606, -1.043e-07, -1.594), (1.505, -0.4818, -2.197), (1.454, -0.4818, -2.732), (1.636, -0.4818, -3.232), (2.083, -0.4918, -3.314), (-1.759, -0.534, -1.006), (-1.751, -0.8818, -1.038), (-1.792, -0.9323, -0.5492), (-1.743, -0.8654, 0.06325), (-1.876, -0.8239, -1.643), (-1.876, -0.5972, -1.64), (-2.018, -0.5832, -2.357), (-2.02, -0.946, -2.36), (-1.918, -0.9445, -3.188), (-1.918, -0.5863, -3.186), (-1.5, -0.6044, -3.302), (-1.499, -0.9227, -3.304)], [], [(25, 2, 3, 26), (2, 25, 86, 4), (25, 0, 5, 86), (4, 86, 87, 9), (9, 87, 27, 10), (87, 8, 11, 27), (10, 27, 28, 13), (27, 11, 12, 28), (61, 6, 15, 29), (14, 29, 30, 17), (29, 15, 16, 30), (17, 30, 31, 18), (30, 16, 19, 31), (18, 31, 32, 21), (31, 19, 20, 32), (21, 32, 33, 22), (32, 20, 23, 33), (22, 33, 24), (33, 23, 24), (34, 0, 1, 35), (37, 3, 2, 36), (36, 2, 4, 38), (0, 34, 39, 5), (3, 37, 40, 6), (38, 4, 9, 43), (43, 9, 10, 44), (8, 42, 152, 11), (11, 152, 151, 12), (44, 10, 13, 45), (41, 7, 14, 46), (6, 40, 47, 15), (15, 47, 48, 16), (46, 14, 17, 49), (49, 17, 18, 50), (16, 48, 51, 19), (19, 51, 52, 20), (50, 18, 21, 53), (53, 21, 22, 54), (20, 52, 55, 23), (23, 55, 56, 24), (54, 22, 24, 56), (58, 0, 25), (26, 58, 25), (1, 0, 58), (60, 3, 6), (60, 26, 3), (59, 29, 14), (7, 59, 14), (59, 61, 29), (57, 41, 35), (1, 57, 35), (61, 59, 62), (59, 7, 63, 62), (58, 26, 64), (1, 58, 64, 65), (65, 64, 67, 66), (64, 26, 60, 67), (65, 66, 69, 68), (1, 65, 68, 71), (63, 7, 72, 70), (57, 1, 71, 73), (73, 71, 74), (70, 72, 75, 76), (71, 68, 77, 74), (68, 69, 77), (74, 77, 78, 81), (76, 75, 80, 79), (79, 80, 83, 84), (81, 78, 85, 82), (8, 87, 88), (86, 5, 89), (90, 87, 86), (89, 90, 86), (90, 88, 87), (90, 89, 92, 91), (88, 90, 91, 93), (89, 5, 94, 92), (8, 88, 93, 95), (95, 93, 98, 97), (92, 94, 96, 99), (93, 91, 100, 98), (91, 92, 99, 100), (100, 99, 102, 101), (98, 100, 101, 103), (99, 96, 104, 102), (97, 98, 103, 105), (105, 103, 108, 106), (102, 104, 107, 109), (103, 101, 110, 108), (101, 102, 109, 110), (108, 110, 106), (110, 109, 107), (45, 13, 113, 111), (12, 151, 150, 114), (13, 28, 112, 113), (28, 12, 114, 112), (112, 114, 116), (113, 112, 116, 115), (117, 115, 120, 119), (114, 150, 149, 121), (115, 116, 122, 120), (123, 116, 114), (121, 123, 114), (123, 124, 126, 125), (118, 122, 127, 128), (128, 127, 130, 129), (125, 126, 131, 132), (132, 131, 133), (129, 130, 133), (124, 123, 134, 135), (123, 121, 136, 134), (121, 149, 148, 136), (136, 137, 138), (134, 136, 138), (135, 134, 138), (115, 117, 140, 139), (113, 115, 139, 142), (111, 113, 142, 141), (143, 117, 111), (141, 143, 111), (143, 140, 117), (143, 142, 139), (140, 143, 139), (143, 141, 142), (123, 144, 116), (144, 122, 116), (122, 144, 145, 127), (144, 123, 125, 145), (127, 145, 146, 130), (145, 125, 132, 146), (130, 146, 133), (146, 132, 133), (147, 120, 122), (118, 147, 122), (147, 119, 120), (39, 154, 153, 5), (154, 42, 8, 153), (5, 153, 155, 94), (153, 8, 95, 155), (94, 155, 156, 96), (155, 95, 97, 156), (96, 156, 157, 104), (156, 97, 105, 157), (104, 157, 158, 107), (157, 105, 106, 158), (107, 158, 110), (158, 106, 110), (61, 162, 6), (162, 60, 6), (57, 159, 41), (159, 7, 41), (67, 161, 160, 66), (161, 62, 63, 160), (60, 162, 161, 67), (162, 61, 62, 161), (66, 160, 163, 69), (160, 63, 70, 163), (7, 159, 164, 72), (159, 57, 73, 164), (72, 164, 165, 75), (164, 73, 74, 165), (69, 163, 166, 77), (163, 70, 76, 166), (77, 166, 167, 78), (166, 76, 79, 167), (75, 165, 168, 80), (165, 74, 81, 168), (80, 168, 169, 83), (168, 81, 82, 169), (78, 167, 170, 85), (167, 79, 84, 170), (83, 169, 170, 84), (169, 82, 85, 170)])
me_cube_003.polygons.foreach_set('use_smooth', [True] * 173)
_k = set([(1, 58), (26, 58), (115, 117), (115, 139), (117, 140), (123, 124), (123, 125), (123, 134), (125, 126), (129, 130), (130, 146), (131, 132), (132, 146), (134, 138), (139, 140)])
me_cube_003.attributes.new('sharp_edge', 'BOOLEAN', 'EDGE').data.foreach_set('value', [ (min(e.vertices), max(e.vertices)) in _k for e in me_cube_003.edges])
_uv = me_cube_003.uv_layers.new(name='UVTex')
_uv.uv.foreach_set('vector', [0.3979, 0.4882, 0.3963, 0.5996, 0.2827, 0.5906, 0.3081, 0.5013, 0.3963, 0.5996, 0.3979, 0.4882, 0.5049, 0.4818, 0.4878, 0.6118, 0.3979, 0.4882, 0.402, 0.3812, 0.5051, 0.3614, 0.5049, 0.4818, 0.4878, 0.6118, 0.5049, 0.4818, 0.5716, 0.4955, 0.5619, 0.6308, 0.5619, 0.6308, 0.5716, 0.4955, 0.6349, 0.5496, 0.6131, 0.648, 0.5716, 0.4955, 0.6179, 0.3764, 0.6697, 0.4531, 0.6349, 0.5496, 0.6131, 0.648, 0.6349, 0.5496, 0.6668, 0.5746, 0.646, 0.6687, 0.6349, 0.5496, 0.6697, 0.4531, 0.7225, 0.5288, 0.6668, 0.5746, 0.1929, 0.5147, 0.2174, 0.5824, 0.1764, 0.6089, 0.1679, 0.5811, 0.9327, 0.3459, 0.9315, 0.3656, 0.902, 0.3315, 0.9164, 0.3159, 0.9315, 0.3656, 0.9279, 0.3947, 0.8877, 0.3456, 0.902, 0.3315, 0.9164, 0.3159, 0.902, 0.3315, 0.8589, 0.209, 0.8827, 0.1823, 0.902, 0.3315, 0.8877, 0.3456, 0.8322, 0.237, 0.8589, 0.209, 0.8827, 0.1823, 0.8589, 0.209, 0.8276, 0.1343, 0.8554, 0.1131, 0.8589, 0.209, 0.8322, 0.237, 0.7992, 0.1525, 0.8276, 0.1343, 0.8554, 0.1131, 0.8276, 0.1343, 0.8027, 0.09396, 0.8156, 0.07655, 0.8276, 0.1343, 0.7992, 0.1525, 0.7882, 0.1059, 0.8027, 0.09396, 0.8156, 0.07655, 0.8027, 0.09396, 0.7897, 0.07993, 0.8027, 0.09396, 0.7882, 0.1059, 0.7897, 0.07993, 0.4034, 0.3155, 0.402, 0.3812, 0.3054, 0.3874, 0.3094, 0.3271, 0.2731, 0.6554, 0.2827, 0.5906, 0.3963, 0.5996, 0.3918, 0.6632, 0.3918, 0.6632, 0.3963, 0.5996, 0.4878, 0.6118, 0.4778, 0.6765, 0.402, 0.3812, 0.4034, 0.3155, 0.4983, 0.3057, 0.5051, 0.3614, 0.2827, 0.5906, 0.2731, 0.6554, 0.1989, 0.6393, 0.2174, 0.5824, 0.4778, 0.6765, 0.4878, 0.6118, 0.5619, 0.6308, 0.5518, 0.6963, 0.5518, 0.6963, 0.5619, 0.6308, 0.6131, 0.648, 0.599, 0.7103, 0.6179, 0.3764, 0.6542, 0.3255, 0.7132, 0.4068, 0.6697, 0.4531, 0.6697, 0.4531, 0.7132, 0.4068, 0.7662, 0.5049, 0.7225, 0.5288, 0.599, 0.7103, 0.6131, 0.648, 0.646, 0.6687, 0.6345, 0.7243, 0.08375, 0.4545, 0.1362, 0.4459, 0.1555, 0.5688, 0.1476, 0.5951, 0.2174, 0.5824, 0.1989, 0.6393, 0.172, 0.6335, 0.1764, 0.6089, 0.9279, 0.3947, 0.9187, 0.4176, 0.8776, 0.3653, 0.8877, 0.3456, 0.9603, 0.3474, 0.9327, 0.3459, 0.9164, 0.3159, 0.9388, 0.3202, 0.9388, 0.3202, 0.9164, 0.3159, 0.8827, 0.1823, 0.8947, 0.1598, 0.8877, 0.3456, 0.8776, 0.3653, 0.8135, 0.2387, 0.8322, 0.237, 0.8322, 0.237, 0.8135, 0.2387, 0.7773, 0.1388, 0.7992, 0.1525, 0.8947, 0.1598, 0.8827, 0.1823, 0.8554, 0.1131, 0.8615, 0.08533, 0.8615, 0.08533, 0.8554, 0.1131, 0.8156, 0.07655, 0.8086, 0.0414, 0.7992, 0.1525, 0.7773, 0.1388, 0.7694, 0.0836, 0.7882, 0.1059, 0.7882, 0.1059, 0.7694, 0.0836, 0.7759, 0.04745, 0.7897, 0.07993, 0.8086, 0.0414, 0.8156, 0.07655, 0.7897, 0.07993, 0.7759, 0.04745, 0.3209, 0.4423, 0.402, 0.3812, 0.3979, 0.4882, 0.3081, 0.5013, 0.3209, 0.4423, 0.3979, 0.4882, 0.3054, 0.3874, 0.402, 0.3812, 0.3209, 0.4423, 0.2426, 0.5135, 0.2827, 0.5906, 0.2174, 0.5824, 0.2426, 0.5135, 0.3081, 0.5013, 0.2827, 0.5906, 0.1667, 0.4873, 0.1679, 0.5811, 0.1555, 0.5688, 0.1362, 0.4459, 0.1667, 0.4873, 0.1555, 0.5688, 0.1667, 0.4873, 0.1929, 0.5147, 0.1679, 0.5811, 0.1865, 0.7815, 0.1188, 0.735, 0.2696, 0.735, 0.2607, 0.8012, 0.1865, 0.7815, 0.2696, 0.735, 0.1929, 0.5147, 0.1667, 0.4873, 0.1804, 0.4717, 0.1667, 0.4873, 0.1362, 0.4459, 0.1698, 0.4286, 0.1804, 0.4717, 0.3209, 0.4423, 0.3081, 0.5013, 0.2982, 0.4489, 0.3054, 0.3874, 0.3209, 0.4423, 0.2982, 0.4489, 0.2794, 0.4053, 0.2794, 0.4053, 0.2982, 0.4489, 0.2292, 0.4573, 0.219, 0.411, 0.2982, 0.4489, 0.3081, 0.5013, 0.2426, 0.5135, 0.2292, 0.4573, 0.2794, 0.4053, 0.219, 0.411, 0.1816, 0.3532, 0.2269, 0.3493, 0.3054, 0.3874, 0.2794, 0.4053, 0.2269, 0.3493, 0.2486, 0.3296, 0.1698, 0.4286, 0.1362, 0.4459, 0.1205, 0.375, 0.1517, 0.3646, 0.3106, 0.3197, 0.3054, 0.3874, 0.2486, 0.3296, 0.2558, 0.2862, 0.2558, 0.2862, 0.2486, 0.3296, 0.1813, 0.2512, 0.1517, 0.3646, 0.1205, 0.375, 0.08877, 0.3023, 0.1202, 0.2889, 0.2486, 0.3296, 0.2269, 0.3493, 0.155, 0.2761, 0.1813, 0.2512, 0.2269, 0.3493, 0.1816, 0.3532, 0.155, 0.2761, 0.1813, 0.2512, 0.155, 0.2761, 0.1082, 0.2196, 0.1193, 0.1905, 0.1202, 0.2889, 0.08877, 0.3023, 0.06972, 0.2291, 0.08868, 0.2277, 0.08868, 0.2277, 0.06972, 0.2291, 0.08087, 0.2028, 0.08714, 0.208, 0.1193, 0.1905, 0.1082, 0.2196, 0.09416, 0.2069, 0.09186, 0.1945, 0.6179, 0.3764, 0.5716, 0.4955, 0.6022, 0.3741, 0.5049, 0.4818, 0.5051, 0.3614, 0.52, 0.365, 0.562, 0.3691, 0.5716, 0.4955, 0.5049, 0.4818, 0.52, 0.365, 0.562, 0.3691, 0.5049, 0.4818, 0.562, 0.3691, 0.6022, 0.3741, 0.5716, 0.4955, 0.562, 0.3691, 0.52, 0.365, 0.5352, 0.2779, 0.5681, 0.2745, 0.6022, 0.3741, 0.562, 0.3691, 0.5681, 0.2745, 0.5966, 0.2855, 0.52, 0.365, 0.5051, 0.3614, 0.5208, 0.2755, 0.5352, 0.2779, 0.6179, 0.3764, 0.6022, 0.3741, 0.5966, 0.2855, 0.6115, 0.2843, 0.6115, 0.2843, 0.5966, 0.2855, 0.5911, 0.2307, 0.6066, 0.2285, 0.5352, 0.2779, 0.5208, 0.2755, 0.5323, 0.2204, 0.5446, 0.2222, 0.5966, 0.2855, 0.5681, 0.2745, 0.5692, 0.2204, 0.5911, 0.2307, 0.5681, 0.2745, 0.5352, 0.2779, 0.5446, 0.2222, 0.5692, 0.2204, 0.5692, 0.2204, 0.5446, 0.2222, 0.552, 0.1826, 0.5631, 0.1805, 0.5911, 0.2307, 0.5692, 0.2204, 0.5631, 0.1805, 0.5801, 0.1824, 0.5446, 0.2222, 0.5323, 0.2204, 0.544, 0.1797, 0.552, 0.1826, 0.6066, 0.2285, 0.5911, 0.2307, 0.5801, 0.1824, 0.5949, 0.1753, 0.5949, 0.1753, 0.5801, 0.1824, 0.5713, 0.1661, 0.574, 0.1591, 0.552, 0.1826, 0.544, 0.1797, 0.5581, 0.1613, 0.5599, 0.1643, 0.5801, 0.1824, 0.5631, 0.1805, 0.5642, 0.1632, 0.5713, 0.1661, 0.5631, 0.1805, 0.552, 0.1826, 0.5599, 0.1643, 0.5642, 0.1632, 0.5713, 0.1661, 0.5642, 0.1632, 0.574, 0.1591, 0.5642, 0.1632, 0.5599, 0.1643, 0.5581, 0.1613, 0.6345, 0.7243, 0.646, 0.6687, 0.6749, 0.6734, 0.6574, 0.7352, 0.7225, 0.5288, 0.7662, 0.5049, 0.7848, 0.5389, 0.7601, 0.5765, 0.646, 0.6687, 0.6668, 0.5746, 0.7019, 0.6152, 0.6749, 0.6734, 0.6668, 0.5746, 0.7225, 0.5288, 0.7601, 0.5765, 0.7019, 0.6152, 0.7019, 0.6152, 0.7601, 0.5765, 0.7415, 0.6257, 0.6749, 0.6734, 0.7019, 0.6152, 0.7415, 0.6257, 0.7127, 0.6857, 0.7318, 0.7375, 0.7127, 0.6857, 0.7526, 0.6816, 0.7599, 0.7237, 0.7601, 0.5765, 0.7848, 0.5389, 0.8069, 0.5549, 0.7957, 0.5784, 0.7127, 0.6857, 0.7415, 0.6257, 0.7751, 0.657, 0.7526, 0.6816, 0.793, 0.5902, 0.7415, 0.6257, 0.7601, 0.5765, 0.7957, 0.5784, 0.793, 0.5902, 0.7601, 0.5765, 0.3544, 0.8505, 0.3814, 0.8511, 0.3788, 0.9069, 0.3551, 0.9031, 0.7981, 0.6809, 0.7751, 0.657, 0.8345, 0.6233, 0.848, 0.6478, 0.848, 0.6478, 0.8345, 0.6233, 0.8533, 0.6235, 0.8621, 0.6362, 0.8408, 0.5917, 0.8625, 0.5861, 0.8681, 0.6067, 0.8568, 0.6089, 0.8568, 0.6089, 0.8681, 0.6067, 0.8691, 0.6258, 0.8621, 0.6362, 0.8533, 0.6235, 0.8691, 0.6258, 0.3814, 0.8511, 0.3544, 0.8505, 0.3589, 0.8062, 0.3814, 0.8037, 0.793, 0.5902, 0.7957, 0.5784, 0.8363, 0.587, 0.8336, 0.5942, 0.7957, 0.5784, 0.8069, 0.5549, 0.8454, 0.5715, 0.8363, 0.587, 0.8363, 0.587, 0.853, 0.5811, 0.8549, 0.5917, 0.8336, 0.5942, 0.8363, 0.587, 0.8549, 0.5917, 0.3814, 0.8037, 0.3589, 0.8062, 0.3814, 0.7975, 0.6903, 0.8225, 0.7034, 0.8768, 0.6658, 0.8768, 0.6755, 0.8376, 0.6749, 0.6734, 0.7127, 0.6857, 0.7089, 0.7067, 0.6894, 0.6991, 0.6574, 0.7352, 0.6749, 0.6734, 0.6894, 0.6991, 0.6869, 0.7229, 0.7032, 0.7327, 0.6946, 0.7656, 0.6574, 0.7352, 0.6869, 0.7229, 0.7032, 0.7327, 0.6574, 0.7352, 0.7032, 0.7327, 0.7211, 0.7416, 0.6946, 0.7656, 0.7032, 0.7327, 0.6894, 0.6991, 0.7089, 0.7067, 0.7211, 0.7416, 0.7032, 0.7327, 0.7089, 0.7067, 0.7032, 0.7327, 0.6869, 0.7229, 0.6894, 0.6991, 0.793, 0.5902, 0.785, 0.6232, 0.7415, 0.6257, 0.785, 0.6232, 0.7751, 0.657, 0.7415, 0.6257, 0.7751, 0.657, 0.785, 0.6232, 0.8364, 0.6082, 0.8345, 0.6233, 0.785, 0.6232, 0.793, 0.5902, 0.8408, 0.5917, 0.8364, 0.6082, 0.8345, 0.6233, 0.8364, 0.6082, 0.8543, 0.6158, 0.8533, 0.6235, 0.8364, 0.6082, 0.8408, 0.5917, 0.8568, 0.6089, 0.8543, 0.6158, 0.8533, 0.6235, 0.8543, 0.6158, 0.8691, 0.6258, 0.8543, 0.6158, 0.8568, 0.6089, 0.8691, 0.6258, 0.7814, 0.7047, 0.7526, 0.6816, 0.7751, 0.657, 0.7981, 0.6809, 0.7814, 0.7047, 0.7751, 0.657, 0.7814, 0.7047, 0.7599, 0.7237, 0.7526, 0.6816, 0.454, 0.8381, 0.5073, 0.8382, 0.5026, 0.8981, 0.4544, 0.9003, 0.5073, 0.8382, 0.5606, 0.8381, 0.5501, 0.9068, 0.5026, 0.8981, 0.5051, 0.3614, 0.4616, 0.3492, 0.4954, 0.2681, 0.5208, 0.2755, 0.6588, 0.3595, 0.6179, 0.3764, 0.6115, 0.2843, 0.6365, 0.2758, 0.5208, 0.2755, 0.4954, 0.2681, 0.5149, 0.2177, 0.5323, 0.2204, 0.6365, 0.2758, 0.6115, 0.2843, 0.6066, 0.2285, 0.6272, 0.2196, 0.5323, 0.2204, 0.5149, 0.2177, 0.5321, 0.1724, 0.544, 0.1797, 0.6272, 0.2196, 0.6066, 0.2285, 0.5949, 0.1753, 0.6125, 0.1603, 0.544, 0.1797, 0.5321, 0.1724, 0.5578, 0.1377, 0.5581, 0.1613, 0.6125, 0.1603, 0.5949, 0.1753, 0.574, 0.1591, 0.5578, 0.1377, 0.5581, 0.1613, 0.5578, 0.1377, 0.5642, 0.1632, 0.5578, 0.1377, 0.574, 0.1591, 0.5642, 0.1632, 0.1929, 0.5147, 0.2173, 0.5134, 0.2174, 0.5824, 0.2173, 0.5134, 0.2426, 0.5135, 0.2174, 0.5824, 0.1865, 0.7815, 0.1558, 0.7939, 0.1188, 0.735, 0.1558, 0.7939, 0.1258, 0.8012, 0.1188, 0.735, 0.2292, 0.4573, 0.2044, 0.4639, 0.1947, 0.419, 0.219, 0.411, 0.2044, 0.4639, 0.1804, 0.4717, 0.1698, 0.4286, 0.1947, 0.419, 0.2426, 0.5135, 0.2173, 0.5134, 0.2044, 0.4639, 0.2292, 0.4573, 0.2173, 0.5134, 0.1929, 0.5147, 0.1804, 0.4717, 0.2044, 0.4639, 0.219, 0.411, 0.1947, 0.419, 0.1676, 0.3585, 0.1816, 0.3532, 0.1947, 0.419, 0.1698, 0.4286, 0.1517, 0.3646, 0.1676, 0.3585, 0.1258, 0.8012, 0.1558, 0.7939, 0.1768, 0.8613, 0.1619, 0.8663, 0.1558, 0.7939, 0.1865, 0.7815, 0.1954, 0.8539, 0.1768, 0.8613, 0.1205, 0.375, 0.107, 0.3818, 0.07289, 0.3102, 0.08877, 0.3023, 0.2616, 0.2698, 0.2558, 0.2862, 0.1813, 0.2512, 0.1911, 0.2329, 0.1816, 0.3532, 0.1676, 0.3585, 0.1371, 0.2831, 0.155, 0.2761, 0.1676, 0.3585, 0.1517, 0.3646, 0.1202, 0.2889, 0.1371, 0.2831, 0.155, 0.2761, 0.1371, 0.2831, 0.09721, 0.2249, 0.1082, 0.2196, 0.1371, 0.2831, 0.1202, 0.2889, 0.08868, 0.2277, 0.09721, 0.2249, 0.08877, 0.3023, 0.07289, 0.3102, 0.05211, 0.227, 0.06972, 0.2291, 0.1911, 0.2329, 0.1813, 0.2512, 0.1193, 0.1905, 0.1219, 0.1713, 0.06972, 0.2291, 0.05211, 0.227, 0.07987, 0.1882, 0.08087, 0.2028, 0.1219, 0.1713, 0.1193, 0.1905, 0.09186, 0.1945, 0.07987, 0.1882, 0.1082, 0.2196, 0.09721, 0.2249, 0.0906, 0.2076, 0.09416, 0.2069, 0.09721, 0.2249, 0.08868, 0.2277, 0.08714, 0.208, 0.0906, 0.2076, 0.08087, 0.2028, 0.07987, 0.1882, 0.0906, 0.2076, 0.08714, 0.208, 0.07987, 0.1882, 0.09186, 0.1945, 0.09416, 0.2069, 0.0906, 0.2076])
me_cube_003.use_remesh_preserve_volume = False
me_cube_003.use_remesh_preserve_attributes = False
me_cube_003.use_mirror_vertex_groups = False
me_cube_003.update()
me_plane = bpy.data.meshes.new('Plane')
me_plane.from_pydata([(1.0, 1.0, 0.0), (1.0, -1.0, 0.0), (-1.0, -1.0, 0.0), (-1.0, 1.0, 0.0)], [], [(0, 3, 2, 1)])
me_plane.use_remesh_preserve_volume = False
me_plane.use_remesh_preserve_attributes = False
me_plane.use_mirror_vertex_groups = False
me_plane.update()

# ---- objects
ob_cube_000 = bpy.data.objects.new('Cube.000', me_cube_000)
ob_cube_001 = bpy.data.objects.new('Cube.001', me_cube_003)
ob_plane = bpy.data.objects.new('Plane', me_plane)
ob_lamp = bpy.data.objects.new('Lamp', light_lamp)
ob_camera = bpy.data.objects.new('Camera', cam_camera)

# ---- transforms, parenting, visibility, modifiers, constraints
ob_cube_000.location = (0.335, 1.889, -0.3617)
ob_cube_000.rotation_euler = (0.0, -0.0, 2.789)
ob_cube_000.scale = (0.5347, 0.5347, 0.5347)
ob_cube_000.lineart.crease_threshold = 0.0
_m = ob_cube_000.modifiers.new('Mirror', 'MIRROR')
_m.use_axis = (False, True, False)
_m = ob_cube_000.modifiers.new('EdgeSplit', 'EDGE_SPLIT')
_m.use_edge_angle = False
ob_cube_001.location = (-0.3784, 0.0, -0.43)
ob_cube_001.scale = (0.5347, 0.5347, 0.5347)
ob_cube_001.lineart.crease_threshold = 0.0
_m = ob_cube_001.modifiers.new('Mirror', 'MIRROR')
_m.use_axis = (False, True, False)
_m = ob_cube_001.modifiers.new('EdgeSplit', 'EDGE_SPLIT')
_m.use_edge_angle = False
ob_plane.location = (-23.53, 3.228, -21.06)
ob_plane.scale = (75.01, 75.01, 75.01)
ob_plane.lineart.crease_threshold = 0.0
ob_lamp.location = (4.076, 1.005, 5.904)
ob_lamp.rotation_euler = (0.6503, 0.05522, 1.866)
ob_lamp.lock_rotations_4d = False
ob_lamp.empty_display_type = 'ARROWS'
ob_lamp.color = (0.0, 0.0, 0.0, 0.0)
ob_lamp.lineart.crease_threshold = 0.0
ob_camera.location = (8.628, -3.81, 4.914)
ob_camera.rotation_euler = (1.024, -0.02787, 1.176)
ob_camera.scale = (0.702, 0.702, 0.702)
ob_camera.lock_rotations_4d = False
ob_camera.empty_display_type = 'ARROWS'
ob_camera.color = (0.0, 0.0, 0.0, 0.0)
ob_camera.display_type = 'WIRE'
ob_camera.lineart.crease_threshold = 0.0

# ---- collection membership
col_collection_1.objects.link(ob_cube_000)
col_collection_1.objects.link(ob_cube_001)
col_collection_1.objects.link(ob_plane)
col_collection_1.objects.link(ob_lamp)
col_collection_1.objects.link(ob_camera)

# ---- scene / render settings (as saved in the file)
scene.camera = ob_camera
scene.frame_start = 1; scene.frame_end = 250; scene.frame_set(2)
scene.render.engine = 'BLENDER_EEVEE_NEXT'
scene.render.image_settings.color_mode = 'RGB'
scene.render.image_settings.compression = 90
scene.render.resolution_percentage = 50
scene.render.dither_intensity = 0.0
scene.render.bake_margin = 2
scene.render.bake_bias = 0.0
scene.cycles.use_denoising = False
scene.cycles.samples = 10
scene.cycles.sampling_pattern = 'TABULATED_SOBOL'
scene.cycles.light_sampling_threshold = 0.0
scene.cycles.use_adaptive_sampling = False
scene.cycles.use_light_tree = False
scene.cycles.blur_glossy = 0.0
scene.cycles.volume_bounces = 1
scene.cycles.pixel_filter_type = 'GAUSSIAN'
scene.cycles.sample_clamp_indirect = 0.0
scene.view_settings.view_transform = 'Standard'
bpy.context.view_layer.update()
